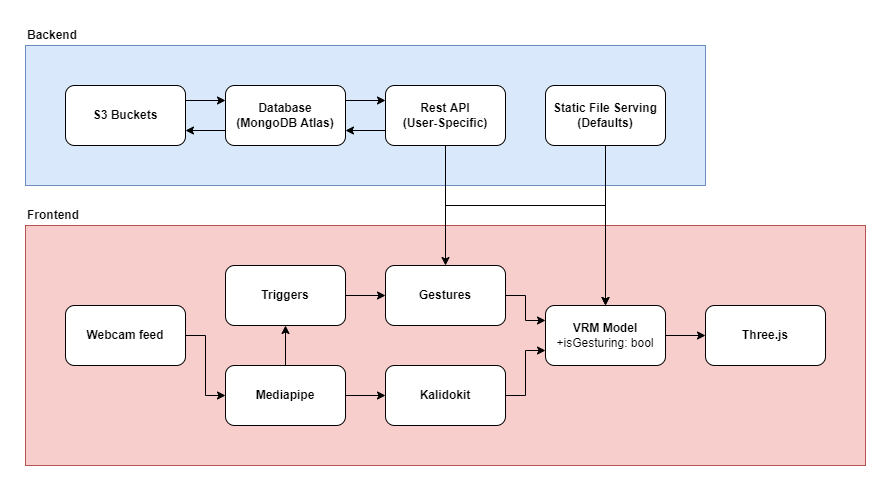

The diagram above was exported from draw.io. Its source (the exported page's mxGraphModel, read from the mxfile embedded in the PNG):
<mxGraphModel dx="1422" dy="715" grid="1" gridSize="10" guides="1" tooltips="1" connect="1" arrows="1" fold="1" page="1" pageScale="1" pageWidth="850" pageHeight="1100" math="0" shadow="0">
  <root>
    <mxCell id="0" />
    <mxCell id="1" parent="0" />
    <mxCell id="dFlSKzg8sdxFVh3Ewteq-1" value="&lt;div style=&quot;text-align: justify&quot;&gt;&lt;br&gt;&lt;/div&gt;" style="rounded=0;whiteSpace=wrap;html=1;fillColor=#f8cecc;strokeColor=#b85450;align=left;" parent="1" vertex="1">
      <mxGeometry x="40" y="320" width="840" height="240" as="geometry" />
    </mxCell>
    <mxCell id="8gChRNYtYnDtV7ZQN7gt-1" style="edgeStyle=orthogonalEdgeStyle;rounded=0;orthogonalLoop=1;jettySize=auto;html=1;exitX=1;exitY=0.5;exitDx=0;exitDy=0;" parent="1" source="dFlSKzg8sdxFVh3Ewteq-3" target="dFlSKzg8sdxFVh3Ewteq-8" edge="1">
      <mxGeometry relative="1" as="geometry" />
    </mxCell>
    <mxCell id="dFlSKzg8sdxFVh3Ewteq-3" value="&lt;b&gt;Webcam feed&lt;/b&gt;" style="rounded=1;whiteSpace=wrap;html=1;" parent="1" vertex="1">
      <mxGeometry x="80" y="400" width="120" height="60" as="geometry" />
    </mxCell>
    <mxCell id="dFlSKzg8sdxFVh3Ewteq-5" style="edgeStyle=orthogonalEdgeStyle;rounded=0;orthogonalLoop=1;jettySize=auto;html=1;exitX=1;exitY=0.5;exitDx=0;exitDy=0;entryX=0;entryY=0.5;entryDx=0;entryDy=0;" parent="1" source="dFlSKzg8sdxFVh3Ewteq-6" target="dFlSKzg8sdxFVh3Ewteq-15" edge="1">
      <mxGeometry relative="1" as="geometry" />
    </mxCell>
    <mxCell id="dFlSKzg8sdxFVh3Ewteq-6" value="&lt;b&gt;Triggers&lt;/b&gt;" style="rounded=1;whiteSpace=wrap;html=1;" parent="1" vertex="1">
      <mxGeometry x="240" y="360" width="120" height="60" as="geometry" />
    </mxCell>
    <mxCell id="dFlSKzg8sdxFVh3Ewteq-7" style="edgeStyle=orthogonalEdgeStyle;rounded=0;orthogonalLoop=1;jettySize=auto;html=1;exitX=1;exitY=0.5;exitDx=0;exitDy=0;entryX=0;entryY=0.5;entryDx=0;entryDy=0;" parent="1" source="dFlSKzg8sdxFVh3Ewteq-8" target="dFlSKzg8sdxFVh3Ewteq-10" edge="1">
      <mxGeometry relative="1" as="geometry" />
    </mxCell>
    <mxCell id="8gChRNYtYnDtV7ZQN7gt-2" style="edgeStyle=orthogonalEdgeStyle;rounded=0;orthogonalLoop=1;jettySize=auto;html=1;exitX=0.5;exitY=0;exitDx=0;exitDy=0;" parent="1" source="dFlSKzg8sdxFVh3Ewteq-8" target="dFlSKzg8sdxFVh3Ewteq-6" edge="1">
      <mxGeometry relative="1" as="geometry" />
    </mxCell>
    <mxCell id="dFlSKzg8sdxFVh3Ewteq-8" value="&lt;b&gt;Mediapipe&lt;/b&gt;" style="rounded=1;whiteSpace=wrap;html=1;" parent="1" vertex="1">
      <mxGeometry x="240" y="460" width="120" height="60" as="geometry" />
    </mxCell>
    <mxCell id="dFlSKzg8sdxFVh3Ewteq-9" style="edgeStyle=orthogonalEdgeStyle;rounded=0;orthogonalLoop=1;jettySize=auto;html=1;exitX=1;exitY=0.5;exitDx=0;exitDy=0;entryX=0;entryY=0.75;entryDx=0;entryDy=0;" parent="1" source="dFlSKzg8sdxFVh3Ewteq-10" target="dFlSKzg8sdxFVh3Ewteq-12" edge="1">
      <mxGeometry relative="1" as="geometry" />
    </mxCell>
    <mxCell id="dFlSKzg8sdxFVh3Ewteq-10" value="&lt;b&gt;Kalidokit&lt;/b&gt;" style="rounded=1;whiteSpace=wrap;html=1;" parent="1" vertex="1">
      <mxGeometry x="400" y="460" width="120" height="60" as="geometry" />
    </mxCell>
    <mxCell id="dFlSKzg8sdxFVh3Ewteq-11" style="edgeStyle=orthogonalEdgeStyle;rounded=0;orthogonalLoop=1;jettySize=auto;html=1;exitX=1;exitY=0.5;exitDx=0;exitDy=0;entryX=0;entryY=0.5;entryDx=0;entryDy=0;" parent="1" source="dFlSKzg8sdxFVh3Ewteq-12" target="dFlSKzg8sdxFVh3Ewteq-13" edge="1">
      <mxGeometry relative="1" as="geometry" />
    </mxCell>
    <mxCell id="dFlSKzg8sdxFVh3Ewteq-12" value="&lt;b&gt;VRM Model&lt;br&gt;&lt;/b&gt;+isGesturing: bool" style="rounded=1;whiteSpace=wrap;html=1;" parent="1" vertex="1">
      <mxGeometry x="560" y="400" width="120" height="60" as="geometry" />
    </mxCell>
    <mxCell id="dFlSKzg8sdxFVh3Ewteq-13" value="&lt;b&gt;Three.js&lt;/b&gt;" style="rounded=1;whiteSpace=wrap;html=1;" parent="1" vertex="1">
      <mxGeometry x="720" y="400" width="120" height="60" as="geometry" />
    </mxCell>
    <mxCell id="dFlSKzg8sdxFVh3Ewteq-14" style="edgeStyle=orthogonalEdgeStyle;rounded=0;orthogonalLoop=1;jettySize=auto;html=1;exitX=1;exitY=0.5;exitDx=0;exitDy=0;entryX=0;entryY=0.25;entryDx=0;entryDy=0;" parent="1" source="dFlSKzg8sdxFVh3Ewteq-15" target="dFlSKzg8sdxFVh3Ewteq-12" edge="1">
      <mxGeometry relative="1" as="geometry" />
    </mxCell>
    <mxCell id="dFlSKzg8sdxFVh3Ewteq-15" value="&lt;b&gt;Gestures&lt;/b&gt;" style="rounded=1;whiteSpace=wrap;html=1;" parent="1" vertex="1">
      <mxGeometry x="400" y="360" width="120" height="60" as="geometry" />
    </mxCell>
    <mxCell id="dFlSKzg8sdxFVh3Ewteq-16" value="Frontend&lt;br&gt;" style="text;html=1;align=left;verticalAlign=middle;resizable=0;points=[];autosize=1;strokeColor=none;fillColor=none;fontStyle=1" parent="1" vertex="1">
      <mxGeometry x="40" y="300" width="70" height="20" as="geometry" />
    </mxCell>
    <mxCell id="dFlSKzg8sdxFVh3Ewteq-17" value="" style="rounded=0;whiteSpace=wrap;html=1;fillColor=#dae8fc;strokeColor=#6c8ebf;fontStyle=1" parent="1" vertex="1">
      <mxGeometry x="40" y="140" width="680" height="140" as="geometry" />
    </mxCell>
    <mxCell id="KfYoNeyo6jVI9riGCftp-13" style="edgeStyle=orthogonalEdgeStyle;rounded=0;orthogonalLoop=1;jettySize=auto;html=1;exitX=1;exitY=0.25;exitDx=0;exitDy=0;entryX=0;entryY=0.25;entryDx=0;entryDy=0;" edge="1" parent="1" source="dFlSKzg8sdxFVh3Ewteq-18" target="KfYoNeyo6jVI9riGCftp-3">
      <mxGeometry relative="1" as="geometry" />
    </mxCell>
    <mxCell id="dFlSKzg8sdxFVh3Ewteq-18" value="S3 Buckets" style="rounded=1;whiteSpace=wrap;html=1;fontStyle=1" parent="1" vertex="1">
      <mxGeometry x="80" y="180" width="120" height="60" as="geometry" />
    </mxCell>
    <mxCell id="8gChRNYtYnDtV7ZQN7gt-7" value="&lt;b&gt;Backend&lt;/b&gt;" style="text;html=1;align=left;verticalAlign=middle;resizable=0;points=[];autosize=1;strokeColor=none;fillColor=none;" parent="1" vertex="1">
      <mxGeometry x="40" y="120" width="70" height="20" as="geometry" />
    </mxCell>
    <mxCell id="KfYoNeyo6jVI9riGCftp-10" style="edgeStyle=orthogonalEdgeStyle;rounded=0;orthogonalLoop=1;jettySize=auto;html=1;exitX=0;exitY=0.75;exitDx=0;exitDy=0;entryX=1;entryY=0.75;entryDx=0;entryDy=0;" edge="1" parent="1" source="8gChRNYtYnDtV7ZQN7gt-9" target="KfYoNeyo6jVI9riGCftp-3">
      <mxGeometry relative="1" as="geometry" />
    </mxCell>
    <mxCell id="KfYoNeyo6jVI9riGCftp-14" style="edgeStyle=orthogonalEdgeStyle;rounded=0;orthogonalLoop=1;jettySize=auto;html=1;exitX=0.5;exitY=1;exitDx=0;exitDy=0;" edge="1" parent="1" source="8gChRNYtYnDtV7ZQN7gt-9" target="dFlSKzg8sdxFVh3Ewteq-15">
      <mxGeometry relative="1" as="geometry" />
    </mxCell>
    <mxCell id="KfYoNeyo6jVI9riGCftp-15" style="edgeStyle=orthogonalEdgeStyle;rounded=0;orthogonalLoop=1;jettySize=auto;html=1;exitX=0.5;exitY=1;exitDx=0;exitDy=0;" edge="1" parent="1" source="8gChRNYtYnDtV7ZQN7gt-9" target="dFlSKzg8sdxFVh3Ewteq-12">
      <mxGeometry relative="1" as="geometry">
        <Array as="points">
          <mxPoint x="460" y="300" />
          <mxPoint x="620" y="300" />
        </Array>
      </mxGeometry>
    </mxCell>
    <mxCell id="8gChRNYtYnDtV7ZQN7gt-9" value="Rest API&lt;br&gt;(User-Specific)" style="rounded=1;whiteSpace=wrap;html=1;fontStyle=1" parent="1" vertex="1">
      <mxGeometry x="400" y="180" width="120" height="60" as="geometry" />
    </mxCell>
    <mxCell id="KfYoNeyo6jVI9riGCftp-11" style="edgeStyle=orthogonalEdgeStyle;rounded=0;orthogonalLoop=1;jettySize=auto;html=1;exitX=1;exitY=0.25;exitDx=0;exitDy=0;entryX=0;entryY=0.25;entryDx=0;entryDy=0;" edge="1" parent="1" source="KfYoNeyo6jVI9riGCftp-3" target="8gChRNYtYnDtV7ZQN7gt-9">
      <mxGeometry relative="1" as="geometry" />
    </mxCell>
    <mxCell id="KfYoNeyo6jVI9riGCftp-12" style="edgeStyle=orthogonalEdgeStyle;rounded=0;orthogonalLoop=1;jettySize=auto;html=1;exitX=0;exitY=0.75;exitDx=0;exitDy=0;entryX=1;entryY=0.75;entryDx=0;entryDy=0;" edge="1" parent="1" source="KfYoNeyo6jVI9riGCftp-3" target="dFlSKzg8sdxFVh3Ewteq-18">
      <mxGeometry relative="1" as="geometry" />
    </mxCell>
    <mxCell id="KfYoNeyo6jVI9riGCftp-3" value="Database&lt;br&gt;(MongoDB Atlas)" style="rounded=1;whiteSpace=wrap;html=1;fontStyle=1" vertex="1" parent="1">
      <mxGeometry x="240" y="180" width="120" height="60" as="geometry" />
    </mxCell>
    <mxCell id="KfYoNeyo6jVI9riGCftp-16" style="edgeStyle=orthogonalEdgeStyle;rounded=0;orthogonalLoop=1;jettySize=auto;html=1;exitX=0.5;exitY=1;exitDx=0;exitDy=0;" edge="1" parent="1" source="KfYoNeyo6jVI9riGCftp-6" target="dFlSKzg8sdxFVh3Ewteq-12">
      <mxGeometry relative="1" as="geometry" />
    </mxCell>
    <mxCell id="KfYoNeyo6jVI9riGCftp-6" value="Static File Serving&lt;br&gt;(Defaults)" style="rounded=1;whiteSpace=wrap;html=1;fontStyle=1" vertex="1" parent="1">
      <mxGeometry x="560" y="180" width="120" height="60" as="geometry" />
    </mxCell>
  </root>
</mxGraphModel>